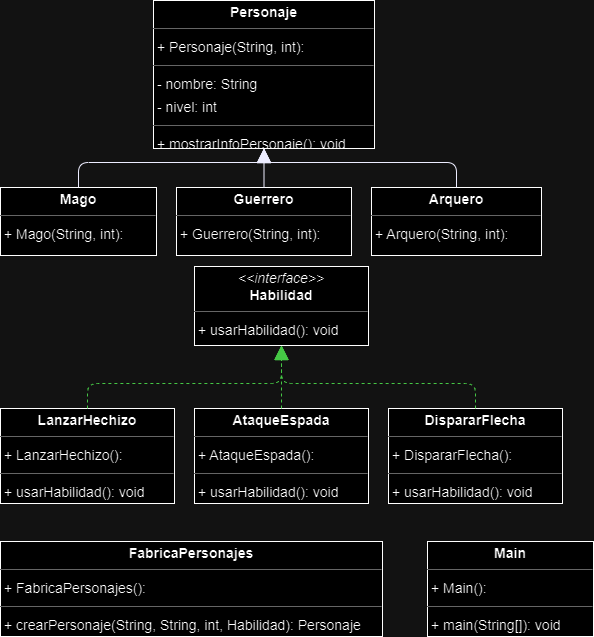

The diagram above was exported from draw.io. Its source (the exported page's mxGraphModel, read from the mxfile embedded in the PNG):
<mxGraphModel dx="1247" dy="741" grid="1" gridSize="10" guides="1" tooltips="1" connect="1" arrows="1" fold="1" page="0" pageScale="1" pageWidth="827" pageHeight="1169" background="none" math="0" shadow="0">
  <root>
    <mxCell id="0" />
    <mxCell id="1" parent="0" />
    <mxCell id="node5" value="&lt;p style=&quot;margin:0px;margin-top:4px;text-align:center;&quot;&gt;&lt;b&gt;Arquero&lt;/b&gt;&lt;/p&gt;&lt;hr size=&quot;1&quot;/&gt;&lt;p style=&quot;margin:0 0 0 4px;line-height:1.6;&quot;&gt;+ Arquero(String, int): &lt;/p&gt;" style="verticalAlign=top;align=left;overflow=fill;fontSize=14;fontFamily=Helvetica;html=1;rounded=0;shadow=0;comic=0;labelBackgroundColor=none;strokeWidth=1;" parent="1" vertex="1">
      <mxGeometry x="275" y="41" width="170" height="68" as="geometry" />
    </mxCell>
    <mxCell id="node7" value="&lt;p style=&quot;margin:0px;margin-top:4px;text-align:center;&quot;&gt;&lt;b&gt;AtaqueEspada&lt;/b&gt;&lt;/p&gt;&lt;hr size=&quot;1&quot;/&gt;&lt;p style=&quot;margin:0 0 0 4px;line-height:1.6;&quot;&gt;+ AtaqueEspada(): &lt;/p&gt;&lt;hr size=&quot;1&quot;/&gt;&lt;p style=&quot;margin:0 0 0 4px;line-height:1.6;&quot;&gt;+ usarHabilidad(): void&lt;/p&gt;" style="verticalAlign=top;align=left;overflow=fill;fontSize=14;fontFamily=Helvetica;html=1;rounded=0;shadow=0;comic=0;labelBackgroundColor=none;strokeWidth=1;" parent="1" vertex="1">
      <mxGeometry x="98" y="262" width="174" height="95" as="geometry" />
    </mxCell>
    <mxCell id="node6" value="&lt;p style=&quot;margin:0px;margin-top:4px;text-align:center;&quot;&gt;&lt;b&gt;DispararFlecha&lt;/b&gt;&lt;/p&gt;&lt;hr size=&quot;1&quot;/&gt;&lt;p style=&quot;margin:0 0 0 4px;line-height:1.6;&quot;&gt;+ DispararFlecha(): &lt;/p&gt;&lt;hr size=&quot;1&quot;/&gt;&lt;p style=&quot;margin:0 0 0 4px;line-height:1.6;&quot;&gt;+ usarHabilidad(): void&lt;/p&gt;" style="verticalAlign=top;align=left;overflow=fill;fontSize=14;fontFamily=Helvetica;html=1;rounded=0;shadow=0;comic=0;labelBackgroundColor=none;strokeWidth=1;" parent="1" vertex="1">
      <mxGeometry x="292" y="262" width="174" height="95" as="geometry" />
    </mxCell>
    <mxCell id="node9" value="&lt;p style=&quot;margin:0px;margin-top:4px;text-align:center;&quot;&gt;&lt;b&gt;FabricaPersonajes&lt;/b&gt;&lt;/p&gt;&lt;hr size=&quot;1&quot;/&gt;&lt;p style=&quot;margin:0 0 0 4px;line-height:1.6;&quot;&gt;+ FabricaPersonajes(): &lt;/p&gt;&lt;hr size=&quot;1&quot;/&gt;&lt;p style=&quot;margin:0 0 0 4px;line-height:1.6;&quot;&gt;+ crearPersonaje(String, String, int, Habilidad): Personaje&lt;/p&gt;" style="verticalAlign=top;align=left;overflow=fill;fontSize=14;fontFamily=Helvetica;html=1;rounded=0;shadow=0;comic=0;labelBackgroundColor=none;strokeWidth=1;" parent="1" vertex="1">
      <mxGeometry x="-96" y="395" width="382" height="95" as="geometry" />
    </mxCell>
    <mxCell id="node3" value="&lt;p style=&quot;margin:0px;margin-top:4px;text-align:center;&quot;&gt;&lt;b&gt;Guerrero&lt;/b&gt;&lt;/p&gt;&lt;hr size=&quot;1&quot;/&gt;&lt;p style=&quot;margin:0 0 0 4px;line-height:1.6;&quot;&gt;+ Guerrero(String, int): &lt;/p&gt;" style="verticalAlign=top;align=left;overflow=fill;fontSize=14;fontFamily=Helvetica;html=1;rounded=0;shadow=0;comic=0;labelBackgroundColor=none;strokeWidth=1;" parent="1" vertex="1">
      <mxGeometry x="80" y="41" width="175" height="68" as="geometry" />
    </mxCell>
    <mxCell id="node0" value="&lt;p style=&quot;margin:0px;margin-top:4px;text-align:center;&quot;&gt;&lt;i&gt;&amp;lt;&amp;lt;interface&amp;gt;&amp;gt;&lt;/i&gt;&lt;br/&gt;&lt;b&gt;Habilidad&lt;/b&gt;&lt;/p&gt;&lt;hr size=&quot;1&quot;/&gt;&lt;p style=&quot;margin:0 0 0 4px;line-height:1.6;&quot;&gt;+ usarHabilidad(): void&lt;/p&gt;" style="verticalAlign=top;align=left;overflow=fill;fontSize=14;fontFamily=Helvetica;html=1;rounded=0;shadow=0;comic=0;labelBackgroundColor=none;strokeWidth=1;" parent="1" vertex="1">
      <mxGeometry x="98" y="120" width="174" height="79" as="geometry" />
    </mxCell>
    <mxCell id="node4" value="&lt;p style=&quot;margin:0px;margin-top:4px;text-align:center;&quot;&gt;&lt;b&gt;LanzarHechizo&lt;/b&gt;&lt;/p&gt;&lt;hr size=&quot;1&quot;/&gt;&lt;p style=&quot;margin:0 0 0 4px;line-height:1.6;&quot;&gt;+ LanzarHechizo(): &lt;/p&gt;&lt;hr size=&quot;1&quot;/&gt;&lt;p style=&quot;margin:0 0 0 4px;line-height:1.6;&quot;&gt;+ usarHabilidad(): void&lt;/p&gt;" style="verticalAlign=top;align=left;overflow=fill;fontSize=14;fontFamily=Helvetica;html=1;rounded=0;shadow=0;comic=0;labelBackgroundColor=none;strokeWidth=1;" parent="1" vertex="1">
      <mxGeometry x="-96" y="262" width="174" height="95" as="geometry" />
    </mxCell>
    <mxCell id="node1" value="&lt;p style=&quot;margin:0px;margin-top:4px;text-align:center;&quot;&gt;&lt;b&gt;Mago&lt;/b&gt;&lt;/p&gt;&lt;hr size=&quot;1&quot;/&gt;&lt;p style=&quot;margin:0 0 0 4px;line-height:1.6;&quot;&gt;+ Mago(String, int): &lt;/p&gt;" style="verticalAlign=top;align=left;overflow=fill;fontSize=14;fontFamily=Helvetica;html=1;rounded=0;shadow=0;comic=0;labelBackgroundColor=none;strokeWidth=1;" parent="1" vertex="1">
      <mxGeometry x="-96" y="41" width="156" height="68" as="geometry" />
    </mxCell>
    <mxCell id="node8" value="&lt;p style=&quot;margin:0px;margin-top:4px;text-align:center;&quot;&gt;&lt;b&gt;Main&lt;/b&gt;&lt;/p&gt;&lt;hr size=&quot;1&quot;/&gt;&lt;p style=&quot;margin:0 0 0 4px;line-height:1.6;&quot;&gt;+ Main(): &lt;/p&gt;&lt;hr size=&quot;1&quot;/&gt;&lt;p style=&quot;margin:0 0 0 4px;line-height:1.6;&quot;&gt;+ main(String[]): void&lt;/p&gt;" style="verticalAlign=top;align=left;overflow=fill;fontSize=14;fontFamily=Helvetica;html=1;rounded=0;shadow=0;comic=0;labelBackgroundColor=none;strokeWidth=1;" parent="1" vertex="1">
      <mxGeometry x="331" y="395" width="166" height="95" as="geometry" />
    </mxCell>
    <mxCell id="node2" value="&lt;p style=&quot;margin:0px;margin-top:4px;text-align:center;&quot;&gt;&lt;b&gt;Personaje&lt;/b&gt;&lt;/p&gt;&lt;hr size=&quot;1&quot;/&gt;&lt;p style=&quot;margin:0 0 0 4px;line-height:1.6;&quot;&gt;+ Personaje(String, int): &lt;/p&gt;&lt;hr size=&quot;1&quot;/&gt;&lt;p style=&quot;margin:0 0 0 4px;line-height:1.6;&quot;&gt;- nombre: String&lt;br/&gt;- nivel: int&lt;/p&gt;&lt;hr size=&quot;1&quot;/&gt;&lt;p style=&quot;margin:0 0 0 4px;line-height:1.6;&quot;&gt;+ mostrarInfoPersonaje(): void&lt;/p&gt;" style="verticalAlign=top;align=left;overflow=fill;fontSize=14;fontFamily=Helvetica;html=1;rounded=0;shadow=0;comic=0;labelBackgroundColor=none;strokeWidth=1;" parent="1" vertex="1">
      <mxGeometry x="57" y="-146" width="221" height="148" as="geometry" />
    </mxCell>
    <mxCell id="edge3" value="" style="html=1;rounded=1;edgeStyle=orthogonalEdgeStyle;dashed=0;startArrow=none;endArrow=block;endSize=12;strokeColor=#000082;exitX=0.500;exitY=0.001;exitDx=0;exitDy=0;entryX=0.500;entryY=1.000;entryDx=0;entryDy=0;" parent="1" source="node5" target="node2" edge="1">
      <mxGeometry width="50" height="50" relative="1" as="geometry">
        <Array as="points">
          <mxPoint x="360" y="16" />
          <mxPoint x="168" y="16" />
        </Array>
      </mxGeometry>
    </mxCell>
    <mxCell id="edge1" value="" style="html=1;rounded=1;edgeStyle=orthogonalEdgeStyle;dashed=1;startArrow=none;endArrow=block;endSize=12;strokeColor=#008200;exitX=0.500;exitY=0.001;exitDx=0;exitDy=0;entryX=0.500;entryY=1.001;entryDx=0;entryDy=0;" parent="1" source="node7" target="node0" edge="1">
      <mxGeometry width="50" height="50" relative="1" as="geometry">
        <Array as="points" />
      </mxGeometry>
    </mxCell>
    <mxCell id="edge4" value="" style="html=1;rounded=1;edgeStyle=orthogonalEdgeStyle;dashed=1;startArrow=none;endArrow=block;endSize=12;strokeColor=#008200;exitX=0.500;exitY=0.001;exitDx=0;exitDy=0;entryX=0.500;entryY=1.001;entryDx=0;entryDy=0;" parent="1" source="node6" target="node0" edge="1">
      <mxGeometry width="50" height="50" relative="1" as="geometry">
        <Array as="points">
          <mxPoint x="379" y="237" />
          <mxPoint x="185" y="237" />
        </Array>
      </mxGeometry>
    </mxCell>
    <mxCell id="edge2" value="" style="html=1;rounded=1;edgeStyle=orthogonalEdgeStyle;dashed=0;startArrow=none;endArrow=block;endSize=12;strokeColor=#000082;exitX=0.500;exitY=0.001;exitDx=0;exitDy=0;entryX=0.500;entryY=1.000;entryDx=0;entryDy=0;" parent="1" source="node3" target="node2" edge="1">
      <mxGeometry width="50" height="50" relative="1" as="geometry">
        <Array as="points" />
      </mxGeometry>
    </mxCell>
    <mxCell id="edge0" value="" style="html=1;rounded=1;edgeStyle=orthogonalEdgeStyle;dashed=1;startArrow=none;endArrow=block;endSize=12;strokeColor=#008200;exitX=0.500;exitY=0.001;exitDx=0;exitDy=0;entryX=0.500;entryY=1.001;entryDx=0;entryDy=0;" parent="1" source="node4" target="node0" edge="1">
      <mxGeometry width="50" height="50" relative="1" as="geometry">
        <Array as="points">
          <mxPoint x="-9" y="237" />
          <mxPoint x="185" y="237" />
        </Array>
      </mxGeometry>
    </mxCell>
    <mxCell id="edge5" value="" style="html=1;rounded=1;edgeStyle=orthogonalEdgeStyle;dashed=0;startArrow=none;endArrow=block;endSize=12;strokeColor=#000082;exitX=0.500;exitY=0.001;exitDx=0;exitDy=0;entryX=0.500;entryY=1.000;entryDx=0;entryDy=0;" parent="1" source="node1" target="node2" edge="1">
      <mxGeometry width="50" height="50" relative="1" as="geometry">
        <Array as="points">
          <mxPoint x="-18" y="16" />
          <mxPoint x="168" y="16" />
        </Array>
      </mxGeometry>
    </mxCell>
  </root>
</mxGraphModel>